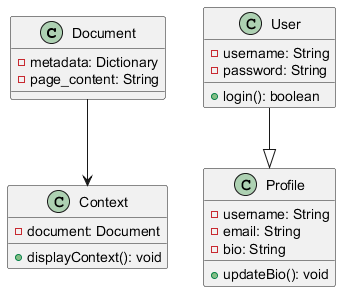

The diagram above was rendered by PlantUML. Its source (embedded in the PNG):
@startuml

class Document {
- metadata: Dictionary
- page_content: String
}

class User {
- username: String
- password: String
+ login(): boolean
}

class Profile {
- username: String
- email: String
- bio: String
+ updateBio(): void
}

class Context {
- document: Document
+ displayContext(): void
}

Document --> Context
User --|> Profile

@enduml